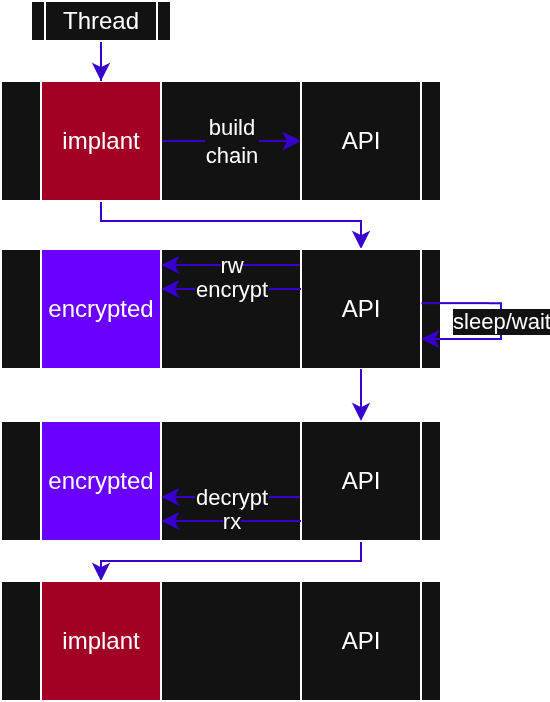

The diagram above was exported from draw.io. Its source (the exported page's mxGraphModel, read from the mxfile embedded in the PNG):
<mxGraphModel dx="1212" dy="1232" grid="1" gridSize="10" guides="1" tooltips="1" connect="1" arrows="1" fold="1" page="1" pageScale="1" pageWidth="827" pageHeight="1169" math="0" shadow="0">
  <root>
    <mxCell id="0" />
    <mxCell id="1" parent="0" />
    <mxCell id="meVyZ5Mlt_Qq3V1O-hl5-1" value="" style="rounded=0;whiteSpace=wrap;html=1;" parent="1" vertex="1">
      <mxGeometry x="290" y="400" width="220" height="60" as="geometry" />
    </mxCell>
    <mxCell id="meVyZ5Mlt_Qq3V1O-hl5-32" value="build&lt;div&gt;chain&lt;/div&gt;" style="edgeStyle=orthogonalEdgeStyle;rounded=0;orthogonalLoop=1;jettySize=auto;html=1;entryX=0;entryY=0.5;entryDx=0;entryDy=0;fillColor=#6a00ff;strokeColor=#3700CC;" parent="1" source="meVyZ5Mlt_Qq3V1O-hl5-2" target="meVyZ5Mlt_Qq3V1O-hl5-4" edge="1">
      <mxGeometry relative="1" as="geometry" />
    </mxCell>
    <mxCell id="meVyZ5Mlt_Qq3V1O-hl5-41" style="edgeStyle=orthogonalEdgeStyle;rounded=0;orthogonalLoop=1;jettySize=auto;html=1;entryX=0.5;entryY=0;entryDx=0;entryDy=0;fillColor=#6a00ff;strokeColor=#3700CC;" parent="1" source="meVyZ5Mlt_Qq3V1O-hl5-2" target="meVyZ5Mlt_Qq3V1O-hl5-8" edge="1">
      <mxGeometry relative="1" as="geometry">
        <Array as="points">
          <mxPoint x="340" y="470" />
          <mxPoint x="470" y="470" />
        </Array>
      </mxGeometry>
    </mxCell>
    <mxCell id="meVyZ5Mlt_Qq3V1O-hl5-2" value="implant" style="rounded=0;whiteSpace=wrap;html=1;fillColor=#a20025;fontColor=#ffffff;strokeColor=#FFFFFF;" parent="1" vertex="1">
      <mxGeometry x="310" y="400" width="60" height="60" as="geometry" />
    </mxCell>
    <mxCell id="meVyZ5Mlt_Qq3V1O-hl5-4" value="API" style="rounded=0;whiteSpace=wrap;html=1;" parent="1" vertex="1">
      <mxGeometry x="440" y="400" width="60" height="60" as="geometry" />
    </mxCell>
    <mxCell id="meVyZ5Mlt_Qq3V1O-hl5-5" value="" style="rounded=0;whiteSpace=wrap;html=1;" parent="1" vertex="1">
      <mxGeometry x="290" y="484" width="220" height="60" as="geometry" />
    </mxCell>
    <mxCell id="meVyZ5Mlt_Qq3V1O-hl5-6" value="encrypted" style="rounded=0;whiteSpace=wrap;html=1;fillColor=#6a00ff;fontColor=#ffffff;strokeColor=#FFFFFF;" parent="1" vertex="1">
      <mxGeometry x="310" y="484" width="60" height="60" as="geometry" />
    </mxCell>
    <mxCell id="meVyZ5Mlt_Qq3V1O-hl5-37" value="rw" style="edgeStyle=orthogonalEdgeStyle;rounded=0;orthogonalLoop=1;jettySize=auto;html=1;entryX=1;entryY=0.5;entryDx=0;entryDy=0;fillColor=#6a00ff;strokeColor=#3700CC;" parent="1" edge="1">
      <mxGeometry relative="1" as="geometry">
        <mxPoint x="440" y="492" as="sourcePoint" />
        <mxPoint x="370" y="492" as="targetPoint" />
      </mxGeometry>
    </mxCell>
    <mxCell id="meVyZ5Mlt_Qq3V1O-hl5-8" value="API" style="rounded=0;whiteSpace=wrap;html=1;" parent="1" vertex="1">
      <mxGeometry x="440" y="484" width="60" height="60" as="geometry" />
    </mxCell>
    <mxCell id="meVyZ5Mlt_Qq3V1O-hl5-11" style="edgeStyle=orthogonalEdgeStyle;rounded=0;orthogonalLoop=1;jettySize=auto;html=1;entryX=0.5;entryY=0;entryDx=0;entryDy=0;fillColor=#6a00ff;strokeColor=#3700CC;" parent="1" source="meVyZ5Mlt_Qq3V1O-hl5-10" target="meVyZ5Mlt_Qq3V1O-hl5-2" edge="1">
      <mxGeometry relative="1" as="geometry" />
    </mxCell>
    <mxCell id="meVyZ5Mlt_Qq3V1O-hl5-10" value="Thread" style="shape=process;whiteSpace=wrap;html=1;backgroundOutline=1;" parent="1" vertex="1">
      <mxGeometry x="305" y="360" width="70" height="20" as="geometry" />
    </mxCell>
    <mxCell id="meVyZ5Mlt_Qq3V1O-hl5-15" value="" style="rounded=0;whiteSpace=wrap;html=1;" parent="1" vertex="1">
      <mxGeometry x="290" y="570" width="220" height="60" as="geometry" />
    </mxCell>
    <mxCell id="meVyZ5Mlt_Qq3V1O-hl5-16" value="encrypted" style="rounded=0;whiteSpace=wrap;html=1;fillColor=#6a00ff;fontColor=#ffffff;strokeColor=#FFFFFF;align=center;verticalAlign=middle;fontFamily=Helvetica;fontSize=12;" parent="1" vertex="1">
      <mxGeometry x="310" y="570" width="60" height="60" as="geometry" />
    </mxCell>
    <mxCell id="meVyZ5Mlt_Qq3V1O-hl5-39" value="decrypt" style="edgeStyle=orthogonalEdgeStyle;rounded=0;orthogonalLoop=1;jettySize=auto;html=1;entryX=1;entryY=0.5;entryDx=0;entryDy=0;fillColor=#6a00ff;strokeColor=#3700CC;" parent="1" edge="1">
      <mxGeometry relative="1" as="geometry">
        <mxPoint x="440" y="608" as="sourcePoint" />
        <mxPoint x="370" y="608" as="targetPoint" />
      </mxGeometry>
    </mxCell>
    <mxCell id="meVyZ5Mlt_Qq3V1O-hl5-43" style="edgeStyle=orthogonalEdgeStyle;rounded=0;orthogonalLoop=1;jettySize=auto;html=1;entryX=0.5;entryY=0;entryDx=0;entryDy=0;fillColor=#6a00ff;strokeColor=#3700CC;" parent="1" source="meVyZ5Mlt_Qq3V1O-hl5-19" target="meVyZ5Mlt_Qq3V1O-hl5-24" edge="1">
      <mxGeometry relative="1" as="geometry">
        <Array as="points">
          <mxPoint x="470" y="640" />
          <mxPoint x="340" y="640" />
        </Array>
      </mxGeometry>
    </mxCell>
    <mxCell id="meVyZ5Mlt_Qq3V1O-hl5-19" value="API" style="rounded=0;whiteSpace=wrap;html=1;" parent="1" vertex="1">
      <mxGeometry x="440" y="570" width="60" height="60" as="geometry" />
    </mxCell>
    <mxCell id="meVyZ5Mlt_Qq3V1O-hl5-23" value="" style="rounded=0;whiteSpace=wrap;html=1;" parent="1" vertex="1">
      <mxGeometry x="290" y="650" width="220" height="60" as="geometry" />
    </mxCell>
    <mxCell id="meVyZ5Mlt_Qq3V1O-hl5-24" value="implant" style="rounded=0;whiteSpace=wrap;html=1;fillColor=#a20025;fontColor=#ffffff;strokeColor=#FFFFFF;align=center;verticalAlign=middle;fontFamily=Helvetica;fontSize=12;" parent="1" vertex="1">
      <mxGeometry x="310" y="650" width="60" height="60" as="geometry" />
    </mxCell>
    <mxCell id="meVyZ5Mlt_Qq3V1O-hl5-26" value="API" style="rounded=0;whiteSpace=wrap;html=1;" parent="1" vertex="1">
      <mxGeometry x="440" y="650" width="60" height="60" as="geometry" />
    </mxCell>
    <mxCell id="meVyZ5Mlt_Qq3V1O-hl5-38" value="sleep/wait" style="edgeStyle=orthogonalEdgeStyle;rounded=0;orthogonalLoop=1;jettySize=auto;html=1;entryX=1;entryY=0.75;entryDx=0;entryDy=0;exitX=1.004;exitY=0.451;exitDx=0;exitDy=0;fillColor=#6a00ff;strokeColor=#3700CC;exitPerimeter=0;" parent="1" source="meVyZ5Mlt_Qq3V1O-hl5-8" target="meVyZ5Mlt_Qq3V1O-hl5-8" edge="1">
      <mxGeometry x="-0.0035" relative="1" as="geometry">
        <mxPoint x="550" y="504" as="sourcePoint" />
        <mxPoint x="645" y="524" as="targetPoint" />
        <Array as="points">
          <mxPoint x="540" y="511" />
          <mxPoint x="540" y="529" />
        </Array>
        <mxPoint as="offset" />
      </mxGeometry>
    </mxCell>
    <mxCell id="meVyZ5Mlt_Qq3V1O-hl5-42" style="edgeStyle=orthogonalEdgeStyle;rounded=0;orthogonalLoop=1;jettySize=auto;html=1;entryX=0.5;entryY=0;entryDx=0;entryDy=0;fillColor=#6a00ff;strokeColor=#3700CC;" parent="1" source="meVyZ5Mlt_Qq3V1O-hl5-8" target="meVyZ5Mlt_Qq3V1O-hl5-19" edge="1">
      <mxGeometry relative="1" as="geometry">
        <mxPoint x="470" y="584" as="targetPoint" />
      </mxGeometry>
    </mxCell>
    <mxCell id="meVyZ5Mlt_Qq3V1O-hl5-44" value="encrypt" style="edgeStyle=orthogonalEdgeStyle;rounded=0;orthogonalLoop=1;jettySize=auto;html=1;entryX=1;entryY=0.5;entryDx=0;entryDy=0;fillColor=#6a00ff;strokeColor=#3700CC;" parent="1" edge="1">
      <mxGeometry relative="1" as="geometry">
        <mxPoint x="440" y="504" as="sourcePoint" />
        <mxPoint x="370" y="504" as="targetPoint" />
      </mxGeometry>
    </mxCell>
    <mxCell id="meVyZ5Mlt_Qq3V1O-hl5-46" value="rx" style="edgeStyle=orthogonalEdgeStyle;rounded=0;orthogonalLoop=1;jettySize=auto;html=1;entryX=1;entryY=0.5;entryDx=0;entryDy=0;fillColor=#6a00ff;strokeColor=#3700CC;" parent="1" edge="1">
      <mxGeometry relative="1" as="geometry">
        <mxPoint x="440" y="620" as="sourcePoint" />
        <mxPoint x="370" y="620" as="targetPoint" />
      </mxGeometry>
    </mxCell>
  </root>
</mxGraphModel>